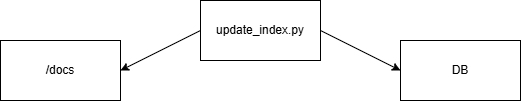

The diagram above was exported from draw.io. Its source (the exported page's mxGraphModel, read from the mxfile embedded in the PNG):
<mxGraphModel dx="1072" dy="523" grid="1" gridSize="10" guides="1" tooltips="1" connect="1" arrows="1" fold="1" page="1" pageScale="1" pageWidth="850" pageHeight="1100" math="0" shadow="0">
  <root>
    <mxCell id="0" />
    <mxCell id="1" parent="0" />
    <mxCell id="w7JsYUZED07cJEFSYn2z-1" parent="1" style="rounded=0;whiteSpace=wrap;html=1;" value="/docs" vertex="1">
      <mxGeometry height="60" width="120" x="80" y="140" as="geometry" />
    </mxCell>
    <mxCell id="w7JsYUZED07cJEFSYn2z-2" parent="1" style="rounded=0;whiteSpace=wrap;html=1;" value="DB" vertex="1">
      <mxGeometry height="60" width="120" x="480" y="140" as="geometry" />
    </mxCell>
    <mxCell id="w7JsYUZED07cJEFSYn2z-3" parent="1" style="rounded=0;whiteSpace=wrap;html=1;" value="update_index.py" vertex="1">
      <mxGeometry height="60" width="120" x="280" y="100" as="geometry" />
    </mxCell>
    <mxCell id="w7JsYUZED07cJEFSYn2z-6" edge="1" parent="1" source="w7JsYUZED07cJEFSYn2z-3" style="endArrow=classic;html=1;rounded=0;exitX=1;exitY=0.5;exitDx=0;exitDy=0;entryX=0;entryY=0.5;entryDx=0;entryDy=0;" target="w7JsYUZED07cJEFSYn2z-2" value="">
      <mxGeometry height="50" relative="1" width="50" as="geometry">
        <mxPoint x="330" y="270" as="sourcePoint" />
        <mxPoint x="520" y="350" as="targetPoint" />
      </mxGeometry>
    </mxCell>
    <mxCell id="w7JsYUZED07cJEFSYn2z-7" edge="1" parent="1" source="w7JsYUZED07cJEFSYn2z-3" style="endArrow=classic;html=1;rounded=0;exitX=0;exitY=0.5;exitDx=0;exitDy=0;entryX=1;entryY=0.5;entryDx=0;entryDy=0;" target="w7JsYUZED07cJEFSYn2z-1" value="">
      <mxGeometry height="50" relative="1" width="50" as="geometry">
        <mxPoint x="330" y="270" as="sourcePoint" />
        <mxPoint x="380" y="220" as="targetPoint" />
      </mxGeometry>
    </mxCell>
  </root>
</mxGraphModel>